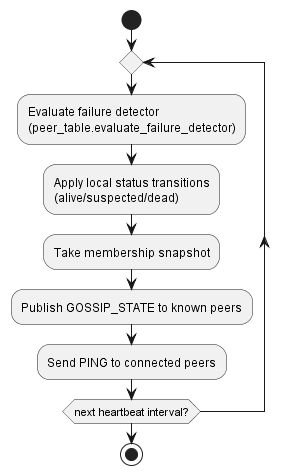

The diagram above was rendered by PlantUML. Its source (embedded in the PNG):
@startuml

start

repeat
  :Evaluate failure detector\n(peer_table.evaluate_failure_detector);
  :Apply local status transitions\n(alive/suspected/dead);
  :Take membership snapshot;
  :Publish GOSSIP_STATE to known peers;
  :Send PING to connected peers;
repeat while (next heartbeat interval?)

stop

@enduml